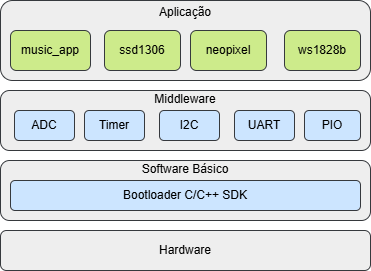

The diagram above was exported from draw.io. Its source (the exported page's mxGraphModel, read from the mxfile embedded in the PNG):
<mxGraphModel dx="1050" dy="522" grid="1" gridSize="10" guides="1" tooltips="1" connect="1" arrows="1" fold="1" page="1" pageScale="1" pageWidth="827" pageHeight="1169" math="0" shadow="0">
  <root>
    <mxCell id="0" />
    <mxCell id="1" parent="0" />
    <mxCell id="69_xP1vu5MQMyD6ilJLA-1" value="Hardware" style="rounded=1;whiteSpace=wrap;html=1;fillColor=#eeeeee;strokeColor=#36393d;" parent="1" vertex="1">
      <mxGeometry x="250" y="610" width="370" height="40" as="geometry" />
    </mxCell>
    <mxCell id="69_xP1vu5MQMyD6ilJLA-2" value="Software Básico&lt;div&gt;&lt;br&gt;&lt;/div&gt;&lt;div&gt;&lt;br&gt;&lt;/div&gt;&lt;div&gt;&lt;br&gt;&lt;/div&gt;" style="rounded=1;whiteSpace=wrap;html=1;fillColor=#eeeeee;strokeColor=#36393d;" parent="1" vertex="1">
      <mxGeometry x="250" y="540" width="370" height="60" as="geometry" />
    </mxCell>
    <mxCell id="69_xP1vu5MQMyD6ilJLA-8" value="Bootloader&amp;nbsp;C/C++ SDK" style="rounded=1;whiteSpace=wrap;html=1;fillColor=#cce5ff;strokeColor=#36393d;" parent="1" vertex="1">
      <mxGeometry x="260" y="560" width="350" height="30" as="geometry" />
    </mxCell>
    <mxCell id="69_xP1vu5MQMyD6ilJLA-11" value="Aplicação&lt;div&gt;&lt;br&gt;&lt;/div&gt;&lt;div&gt;&lt;br&gt;&lt;/div&gt;&lt;div&gt;&lt;br&gt;&lt;/div&gt;&lt;div&gt;&lt;br&gt;&lt;/div&gt;" style="rounded=1;whiteSpace=wrap;html=1;fillColor=#eeeeee;strokeColor=#36393d;" parent="1" vertex="1">
      <mxGeometry x="250" y="380" width="370" height="80" as="geometry" />
    </mxCell>
    <mxCell id="69_xP1vu5MQMyD6ilJLA-12" value="music_app" style="rounded=1;whiteSpace=wrap;html=1;fillColor=#cdeb8b;strokeColor=#36393d;" parent="1" vertex="1">
      <mxGeometry x="260" y="410" width="80" height="40" as="geometry" />
    </mxCell>
    <mxCell id="69_xP1vu5MQMyD6ilJLA-13" value="ssd1306" style="rounded=1;whiteSpace=wrap;html=1;fillColor=#cdeb8b;strokeColor=#36393d;" parent="1" vertex="1">
      <mxGeometry x="354" y="410" width="76" height="40" as="geometry" />
    </mxCell>
    <mxCell id="69_xP1vu5MQMyD6ilJLA-14" value="neopixel" style="rounded=1;whiteSpace=wrap;html=1;fillColor=#cdeb8b;strokeColor=#36393d;" parent="1" vertex="1">
      <mxGeometry x="440" y="410" width="76" height="40" as="geometry" />
    </mxCell>
    <mxCell id="69_xP1vu5MQMyD6ilJLA-15" value="ws1828b" style="rounded=1;whiteSpace=wrap;html=1;fillColor=#cdeb8b;strokeColor=#36393d;" parent="1" vertex="1">
      <mxGeometry x="534" y="410" width="76" height="40" as="geometry" />
    </mxCell>
    <mxCell id="ZsdAFAUyE6keiPbIlpC9-1" value="Middleware&lt;div&gt;&lt;br&gt;&lt;/div&gt;&lt;div&gt;&lt;br&gt;&lt;/div&gt;&lt;div&gt;&lt;br&gt;&lt;/div&gt;" style="rounded=1;whiteSpace=wrap;html=1;fillColor=#eeeeee;strokeColor=#36393d;" vertex="1" parent="1">
      <mxGeometry x="250" y="470" width="370" height="60" as="geometry" />
    </mxCell>
    <mxCell id="ZsdAFAUyE6keiPbIlpC9-2" value="ADC" style="rounded=1;whiteSpace=wrap;html=1;fillColor=#cce5ff;strokeColor=#36393d;" vertex="1" parent="1">
      <mxGeometry x="264" y="490" width="60" height="30" as="geometry" />
    </mxCell>
    <mxCell id="ZsdAFAUyE6keiPbIlpC9-3" value="Timer" style="rounded=1;whiteSpace=wrap;html=1;fillColor=#cce5ff;strokeColor=#36393d;" vertex="1" parent="1">
      <mxGeometry x="334" y="490" width="60" height="30" as="geometry" />
    </mxCell>
    <mxCell id="ZsdAFAUyE6keiPbIlpC9-4" value="I2C" style="rounded=1;whiteSpace=wrap;html=1;fillColor=#cce5ff;strokeColor=#36393d;" vertex="1" parent="1">
      <mxGeometry x="409" y="490" width="60" height="30" as="geometry" />
    </mxCell>
    <mxCell id="ZsdAFAUyE6keiPbIlpC9-5" value="UART" style="rounded=1;whiteSpace=wrap;html=1;fillColor=#cce5ff;strokeColor=#36393d;" vertex="1" parent="1">
      <mxGeometry x="484" y="490" width="60" height="30" as="geometry" />
    </mxCell>
    <mxCell id="ZsdAFAUyE6keiPbIlpC9-6" value="PIO" style="rounded=1;whiteSpace=wrap;html=1;fillColor=#cce5ff;strokeColor=#36393d;" vertex="1" parent="1">
      <mxGeometry x="554" y="490" width="56" height="30" as="geometry" />
    </mxCell>
  </root>
</mxGraphModel>